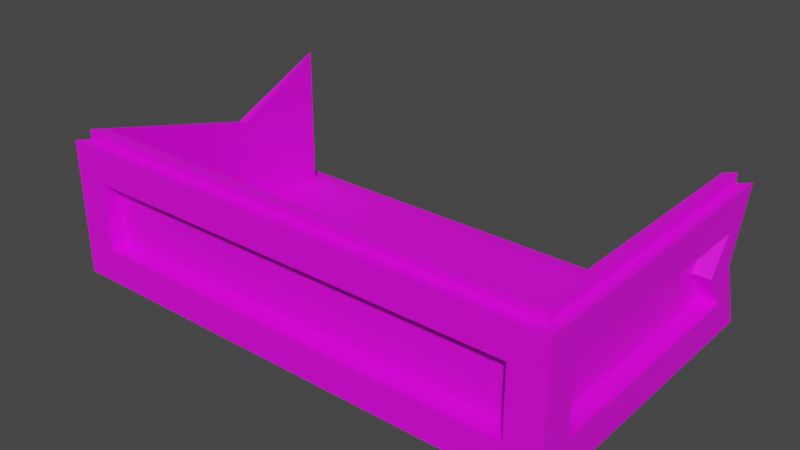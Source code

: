 # Source: Damaged_Box_1.blend  (saved by Blender 3.6.13; exported with 4.5.12 LTS)
import bpy
from mathutils import Matrix  # noqa: F401  (used for matrix-valued properties, if any)

bpy.ops.wm.read_factory_settings(use_empty=True)
scene = bpy.context.scene
scene.name = 'Scene'

# ---- collections
col_collection = bpy.data.collections.new('Collection'); scene.collection.children.link(col_collection)

# ---- images (referenced by path relative to the original .blend; pixels are not part of the script)
import os
ASSET_DIR = os.environ.get("B2B_ASSET_DIR", "")  # directory of the original .blend (textures are referenced by path, not embedded)
HERE = os.path.dirname(os.path.abspath(__file__))  # packed textures are extracted next to this script under _unpacked/

def load_image(name, relpath, width, height, colorspace="sRGB"):
    """Load a texture the original file referenced (path relative to the .blend, or extracted next to this script)."""
    p = next((c for c in (os.path.join(HERE, relpath), os.path.join(ASSET_DIR, relpath)) if relpath and os.path.exists(c)), "")
    if p:
        img = bpy.data.images.load(p, check_existing=True)
        img.name = name
    else:  # same state as the original file: an image datablock whose file is absent (Cycles renders it pink)
        img = bpy.data.images.new(name, width, height)
        img.source = "FILE"
        img.filepath = "//" + (relpath or name)
    img.colorspace_settings.name = colorspace
    return img
img_colour_palette_png = load_image('Colour Palette.png', 'Colour Palette.png', 1024, 1024, 'sRGB')

# ---- materials (node trees are filled in below, after node groups)
mat_material = bpy.data.materials.new('Material')
mat_material.use_transparent_shadow = False

# ---- material node trees
mat_material.use_nodes = True; mat_material.node_tree.nodes.clear()
_N = mat_material.node_tree.nodes; _L = mat_material.node_tree.links
n0 = _N.new('ShaderNodeBsdfPrincipled'); n0.name = 'Principled BSDF'; n0.location = (10, 300)
n0.distribution = 'GGX'
n0.subsurface_method = 'RANDOM_WALK_SKIN'
n0.inputs[3].default_value = 1.45
n0.inputs[27].default_value = (0.0, 0.0, 0.0, 1.0)
n0.inputs[28].default_value = 1.0
n1 = _N.new('ShaderNodeOutputMaterial'); n1.name = 'Material Output'; n1.location = (300, 300)
n2 = _N.new('ShaderNodeTexImage'); n2.name = 'Image Texture'; n2.location = (-281, 298)
n2.image = img_colour_palette_png
_L.new(n0.outputs[0], n1.inputs[0])
_L.new(n2.outputs[0], n0.inputs[0])
n1.is_active_output = True

# ---- world
world_world = bpy.data.worlds.new('World'); scene.world = world_world
world_world.use_nodes = True; world_world.node_tree.nodes.clear()
_N = world_world.node_tree.nodes; _L = world_world.node_tree.links
n0 = _N.new('ShaderNodeOutputWorld'); n0.name = 'World Output'; n0.location = (300, 300)
n1 = _N.new('ShaderNodeBackground'); n1.name = 'Background'; n1.location = (10, 300)
n1.inputs[0].default_value = (0.05088, 0.05088, 0.05088, 1.0)
_L.new(n1.outputs[0], n0.inputs[0])
n0.is_active_output = True
world_world.color = (0.05088, 0.05088, 0.05088)
world_world.use_sun_shadow = False
world_world.sun_shadow_jitter_overblur = 0.0

# ---- meshes
me_cube = bpy.data.meshes.new('Cube')
me_cube.from_pydata([(-0.108, -0.0648, -0.0288), (-0.108, -0.0648, 0.0288), (-0.108, 0.0648, -0.0288), (-0.108, 0.0648, 0.0288), (0.108, -0.0648, -0.0288), (0.108, -0.0648, 0.0288), (0.108, 0.0648, -0.0288), (0.108, 0.0648, 0.0288), (-0.108, -0.0504, -0.0144), (-0.108, -0.0504, 0.0144), (-0.108, 0.0504, 0.0144), (-0.108, 0.0504, -0.0144), (0.108, 0.0504, -0.0144), (0.108, 0.0504, 0.0144), (0.108, -0.0504, 0.0144), (0.108, -0.0504, -0.0144), (0.0936, -0.0648, -0.0144), (0.0936, -0.0648, 0.0144), (-0.0936, -0.0648, 0.0144), (-0.0936, -0.0648, -0.0144), (-0.1008, -0.0504, -0.0144), (-0.1008, -0.0504, 0.0144), (-0.1008, 0.0504, -0.0144), (-0.1008, 0.0504, 0.0144), (0.1008, 0.0504, 0.0144), (0.1008, 0.0504, -0.0144), (0.1008, -0.0504, -0.0144), (0.1008, -0.0504, 0.0144), (0.0936, -0.0576, 0.0144), (0.0936, -0.0576, -0.0144), (-0.0936, -0.0576, -0.0144), (-0.0936, -0.0576, 0.0144), (0.1037, 0.06048, 0.0288), (-0.1037, 0.06048, 0.0288), (-0.1037, -0.06048, 0.0288), (0.1037, -0.06048, 0.0288), (-0.1037, 0.06048, 0.03312), (0.1037, 0.06048, 0.03312), (0.1037, -0.06048, 0.03312), (-0.1037, -0.06048, 0.03312), (0.02189, -0.06048, 0.03312), (0.003456, -0.06048, 0.03312), (-0.003456, -0.06048, 0.03312), (-0.02189, -0.06048, 0.03312), (0.09968, 0.05648, -0.028), (0.09968, 0.05648, 0.03312), (0.09968, -0.05648, 0.03312), (-0.09968, -0.05648, 0.03312), (-0.09968, 0.05648, 0.03312), (0.09968, -0.05648, -0.028), (-0.09968, -0.05648, -0.028), (-0.09968, 0.05648, -0.028), (0.1037, 0.06048, -0.028), (0.09968, 0.05648, 0.0288), (0.09968, -0.05648, 0.0288), (-0.108, 0.015, 0.0088), (-0.108, 0.015, -0.0056), (-0.1008, 0.015, -0.0056), (-0.1037, 0.015, 0.0088), (-0.1037, 0.015, 0.01312), (-0.09968, 0.015, 0.01312), (0.108, 0.0548, 0.0), (0.108, 0.0404, 0.0), (0.1008, 0.0404, 0.0), (0.1037, 0.05048, 0.0004), (0.09968, 0.04648, 0.0004)], [], [(8, 9, 21, 20), (18, 19, 30, 31), (14, 15, 26, 27), (55, 3, 10, 56), (3, 2, 11, 10), (61, 7, 13, 62), (2, 0, 8, 11), (0, 1, 9, 8), (7, 5, 14, 13), (5, 4, 15, 14), (4, 5, 17, 16), (4, 6, 12, 15), (20, 21, 57, 23, 22), (1, 0, 19, 18), (62, 13, 24, 63), (25, 63, 24, 27, 26), (56, 10, 23, 57), (11, 8, 20, 22), (10, 11, 22, 23), (15, 12, 25, 26), (55, 1, 34, 58), (13, 14, 27, 24), (5, 7, 32, 35), (58, 34, 39, 59), (1, 5, 35, 34), (17, 18, 31, 28), (19, 16, 29, 30), (16, 17, 28, 29), (0, 4, 16, 19), (5, 1, 18, 17), (34, 35, 38, 40, 41, 42, 43, 39), (35, 32, 37, 38), (47, 46, 49, 50), (2, 6, 4, 0), (60, 48, 36, 59), (46, 47, 39, 38), (45, 46, 38, 37), (44, 51, 50, 49), (32, 53, 45, 37), (48, 60, 47, 50, 51), (54, 46, 45, 53), (64, 65, 53, 32), (61, 64, 32, 7), (2, 51, 44, 52, 6), (47, 60, 59, 39), (33, 58, 59, 36), (3, 55, 58, 33), (9, 56, 57, 21), (1, 55, 56, 9), (29, 28, 31, 30), (3, 33, 36, 48, 51, 2), (6, 52, 64, 61), (52, 44, 65, 64), (12, 62, 63, 25), (6, 61, 62, 12), (44, 49, 54, 53, 65)])
_uv = me_cube.uv_layers.new(name='UVMap')
_uv.uv.foreach_set('vector', [0.3672, 0.1055, 0.3672, 0.1055, 0.3672, 0.1055, 0.3672, 0.1055, 0.3672, 0.1055, 0.3672, 0.1055, 0.3672, 0.1055, 0.3672, 0.1055, 0.3672, 0.1055, 0.3672, 0.1055, 0.3672, 0.1055, 0.3672, 0.1055, 0.3672, 0.1055, 0.3672, 0.1055, 0.3672, 0.1055, 0.3672, 0.1055, 0.3672, 0.1055, 0.3672, 0.1055, 0.3672, 0.1055, 0.3672, 0.1055, 0.3672, 0.1055, 0.3672, 0.1055, 0.3672, 0.1055, 0.3672, 0.1055, 0.3672, 0.1055, 0.3672, 0.1055, 0.3672, 0.1055, 0.3672, 0.1055, 0.3672, 0.1055, 0.3672, 0.1055, 0.3672, 0.1055, 0.3672, 0.1055, 0.3672, 0.1055, 0.3672, 0.1055, 0.3672, 0.1055, 0.3672, 0.1055, 0.3672, 0.1055, 0.3672, 0.1055, 0.3672, 0.1055, 0.3672, 0.1055, 0.3672, 0.1055, 0.3672, 0.1055, 0.3672, 0.1055, 0.3672, 0.1055, 0.3672, 0.1055, 0.3672, 0.1055, 0.3672, 0.1055, 0.3672, 0.1055, 0.3691, 0.1172, 0.3691, 0.1172, 0.3691, 0.1172, 0.3691, 0.1172, 0.3691, 0.1172, 0.3672, 0.1055, 0.3672, 0.1055, 0.3672, 0.1055, 0.3672, 0.1055, 0.3672, 0.1055, 0.3672, 0.1055, 0.3672, 0.1055, 0.3672, 0.1055, 0.3691, 0.1172, 0.3691, 0.1172, 0.3691, 0.1172, 0.3691, 0.1172, 0.3691, 0.1172, 0.3672, 0.1055, 0.3672, 0.1055, 0.3672, 0.1055, 0.3672, 0.1055, 0.3672, 0.1055, 0.3672, 0.1055, 0.3672, 0.1055, 0.3672, 0.1055, 0.3672, 0.1055, 0.3672, 0.1055, 0.3672, 0.1055, 0.3672, 0.1055, 0.3672, 0.1055, 0.3672, 0.1055, 0.3672, 0.1055, 0.3672, 0.1055, 0.3691, 0.1172, 0.3691, 0.1172, 0.3691, 0.1172, 0.3691, 0.1172, 0.3672, 0.1055, 0.3672, 0.1055, 0.3672, 0.1055, 0.3672, 0.1055, 0.3691, 0.1172, 0.3691, 0.1172, 0.3691, 0.1172, 0.3691, 0.1172, 0.3672, 0.1055, 0.3672, 0.1055, 0.3672, 0.1055, 0.3672, 0.1055, 0.3691, 0.1172, 0.3691, 0.1172, 0.3691, 0.1172, 0.3691, 0.1172, 0.3672, 0.1055, 0.3672, 0.1055, 0.3672, 0.1055, 0.3672, 0.1055, 0.3672, 0.1055, 0.3672, 0.1055, 0.3672, 0.1055, 0.3672, 0.1055, 0.3672, 0.1055, 0.3672, 0.1055, 0.3672, 0.1055, 0.3672, 0.1055, 0.3672, 0.1055, 0.3672, 0.1055, 0.3672, 0.1055, 0.3672, 0.1055, 0.3672, 0.1055, 0.3672, 0.1055, 0.3672, 0.1055, 0.3672, 0.1055, 0.3672, 0.1055, 0.3672, 0.1055, 0.3672, 0.1055, 0.3672, 0.1055, 0.3672, 0.1055, 0.3672, 0.1055, 0.3672, 0.1055, 0.3672, 0.1055, 0.3672, 0.1055, 0.3672, 0.1055, 0.3672, 0.1055, 0.3672, 0.1055, 0.3672, 0.1055, 0.3672, 0.1055, 0.3672, 0.1055, 0.3672, 0.1055, 0.3672, 0.1055, 0.3672, 0.1055, 0.3672, 0.1055, 0.3672, 0.1055, 0.3691, 0.1172, 0.3691, 0.1172, 0.3691, 0.1172, 0.3691, 0.1172, 0.3691, 0.1172, 0.3691, 0.1172, 0.3691, 0.1172, 0.3691, 0.1172, 0.3691, 0.1172, 0.3691, 0.1172, 0.3691, 0.1172, 0.3691, 0.1172, 0.3672, 0.1055, 0.3672, 0.1055, 0.3672, 0.1055, 0.3672, 0.1055, 0.3672, 0.1055, 0.3672, 0.1055, 0.3672, 0.1055, 0.3672, 0.1055, 0.3672, 0.1055, 0.3672, 0.1055, 0.3672, 0.1055, 0.3672, 0.1055, 0.3672, 0.1055, 0.3672, 0.1055, 0.3672, 0.1055, 0.3672, 0.1055, 0.3672, 0.1055, 0.3672, 0.1055, 0.3672, 0.1055, 0.3672, 0.1055, 0.3672, 0.1055, 0.3672, 0.1055, 0.3672, 0.1055, 0.3672, 0.1055, 0.3672, 0.1055, 0.3672, 0.1055, 0.3672, 0.1055, 0.3672, 0.1055, 0.3672, 0.1055, 0.3672, 0.1055, 0.3691, 0.1172, 0.3691, 0.1172, 0.3691, 0.1172, 0.3691, 0.1172, 0.3672, 0.1055, 0.3672, 0.1055, 0.3672, 0.1055, 0.3672, 0.1055, 0.3691, 0.1172, 0.3691, 0.1172, 0.3691, 0.1172, 0.3691, 0.1172, 0.3672, 0.1055, 0.3672, 0.1055, 0.3672, 0.1055, 0.3672, 0.1055, 0.3672, 0.1055, 0.3672, 0.1055, 0.3672, 0.1055, 0.3672, 0.1055, 0.3691, 0.1172, 0.3691, 0.1172, 0.3691, 0.1172, 0.3691, 0.1172, 0.3672, 0.1055, 0.3672, 0.1055, 0.3672, 0.1055, 0.3672, 0.1055, 0.3672, 0.1055, 0.3672, 0.1055, 0.3672, 0.1055, 0.3672, 0.1055, 0.3672, 0.1055, 0.3672, 0.1055, 0.3672, 0.1055, 0.3672, 0.1055, 0.3672, 0.1055, 0.3672, 0.1055, 0.3672, 0.1055, 0.3672, 0.1055, 0.3672, 0.1055, 0.3672, 0.1055, 0.3672, 0.1055, 0.3672, 0.1055, 0.3672, 0.1055, 0.3672, 0.1055, 0.3672, 0.1055, 0.3672, 0.1055, 0.3672, 0.1055, 0.3672, 0.1055, 0.3672, 0.1055])
me_cube.materials.append(mat_material)
me_cube.update()

# ---- objects
ob_box = bpy.data.objects.new('Box', me_cube)

# ---- transforms, parenting, visibility, modifiers, constraints
ob_box.location = (0.0, 0.0, 0.0)

# ---- collection membership
col_collection.objects.link(ob_box)

# ---- scene / render settings (as saved in the file)
scene.frame_start = 1; scene.frame_end = 250; scene.frame_set(1)
scene.render.engine = 'BLENDER_EEVEE_NEXT'
scene.cycles.sampling_pattern = 'TABULATED_SOBOL'
scene.view_settings.view_transform = 'Filmic'
bpy.context.view_layer.update()

# ---- added for rendering (the .blend has no active camera and no usable light): camera, sun
cam_auto = bpy.data.cameras.new('AutoCamera')
cam_auto.lens = 50.0
cam_auto.sensor_width = 36.0
cam_auto.clip_end = 1000.0
ob_auto_camera = bpy.data.objects.new('AutoCamera', cam_auto)
scene.collection.objects.link(ob_auto_camera)
ob_auto_camera.location = (0.24, -0.287999, 0.19416)
ob_auto_camera.rotation_euler = (1.09748, -7.21219e-08, 0.694738)
scene.camera = ob_auto_camera
light_auto_sun = bpy.data.lights.new('AutoSun', 'SUN')
light_auto_sun.energy = 3.0
light_auto_sun.angle = 0.0523599
ob_auto_sun = bpy.data.objects.new('AutoSun', light_auto_sun)
scene.collection.objects.link(ob_auto_sun)
ob_auto_sun.rotation_euler = (0.872665, 0.174533, 0.523599)
bpy.context.view_layer.update()
